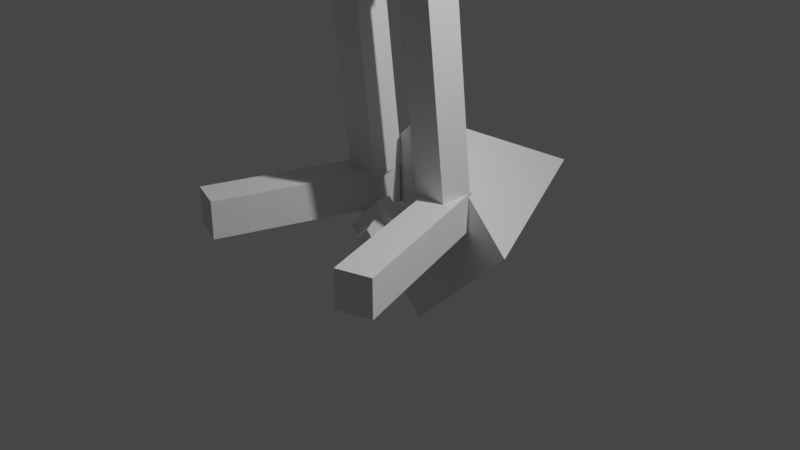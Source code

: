 # Source: MonotoriTestBuneco.blend  (saved by Blender 2.81.16; exported with 4.5.12 LTS)
import bpy
from mathutils import Matrix  # noqa: F401  (used for matrix-valued properties, if any)

bpy.ops.wm.read_factory_settings(use_empty=True)
scene = bpy.context.scene
scene.name = 'Scene'

# ---- collections
col_collection = bpy.data.collections.new('Collection'); scene.collection.children.link(col_collection)
col_rigcontrollers = bpy.data.collections.new('RigControllers'); scene.collection.children.link(col_rigcontrollers)

# ---- world
world_world = bpy.data.worlds.new('World'); scene.world = world_world
world_world.use_nodes = True; world_world.node_tree.nodes.clear()
_N = world_world.node_tree.nodes; _L = world_world.node_tree.links
n0 = _N.new('ShaderNodeOutputWorld'); n0.name = 'World Output'; n0.location = (300, 300)
n1 = _N.new('ShaderNodeBackground'); n1.name = 'Background'; n1.location = (10, 300)
n1.inputs[0].default_value = (0.05088, 0.05088, 0.05088, 1.0)
_L.new(n1.outputs[0], n0.inputs[0])
n0.is_active_output = True
world_world.color = (0.05088, 0.05088, 0.05088)
world_world.use_sun_shadow = False
world_world.sun_shadow_jitter_overblur = 0.0

# ---- cameras
cam_camera = bpy.data.cameras.new('Camera')
cam_camera.clip_end = 100.0
cam_camera.ortho_scale = 7.314

# ---- lights
light_light = bpy.data.lights.new('Light', 'POINT')
light_light.transmission_factor = 0.0
light_light.energy = 1000.0
light_light.shadow_soft_size = 0.1
light_light.shadow_maximum_resolution = 0.006
light_light.use_absolute_resolution = True

# ---- meshes
me_cube = bpy.data.meshes.new('Cube')
me_cube.from_pydata([(0.5216, -0.3195, -1.203), (1.0, -0.558, 1.0), (0.5216, 0.8221, -1.203), (1.0, 0.7906, 1.0), (0.6579, 0.1329, 0.4524), (0.7205, 0.1335, 0.8127), (0.65, 0.4985, 0.4531), (0.7125, 0.4991, 0.8134), (3.287, 0.01023, -0.004151), (3.35, 0.01091, 0.3561), (3.28, 0.3758, -0.00347), (3.342, 0.3765, 0.3568), (3.265, 0.01139, 0.05567), (3.191, 0.01139, 0.3529), (3.265, 0.3177, 0.05567), (3.191, 0.3177, 0.3529), (4.68, -0.3326, 0.4082), (4.606, -0.3326, 0.7054), (4.68, -0.02635, 0.4082), (4.606, -0.02635, 0.7054), (4.705, -0.5137, 0.2382), (4.515, -0.5137, 1.008), (4.705, 0.2788, 0.2382), (4.515, 0.2788, 1.008), (5.475, -0.5137, 0.4283), (5.284, -0.5137, 1.198), (5.475, 0.2788, 0.4283), (5.284, 0.2788, 1.198), (0.2046, 0.3807, 0.8212), (0.2046, 0.0756, 1.845), (0.2046, 0.762, 0.9349), (0.2046, 0.4569, 1.958), (0.4588, -0.2759, -2.168), (0.7128, -0.2759, -1.21), (0.4588, 0.8264, -2.168), (0.7128, 0.8264, -1.21), (0.2754, -0.3864, -4.927), (0.2754, -0.0001579, -2.085), (0.2754, 0.1916, -5.006), (0.2754, 0.5778, -2.163), (0.708, -0.3864, -4.927), (0.708, -0.0001579, -2.085), (0.708, 0.1916, -5.006), (0.708, 0.5778, -2.163), (0.2957, -0.04964, -7.63), (0.2957, -0.3515, -4.998), (0.2957, 0.3156, -7.588), (0.2957, 0.01374, -4.956), (0.6704, -0.04964, -7.63), (0.6704, -0.3515, -4.998), (0.6704, 0.3156, -7.588), (0.6704, 0.01374, -4.956), (0.9128, -1.627, -8.006), (0.9128, -1.627, -7.595), (0.2775, 0.2695, -8.006), (0.2775, 0.2695, -7.595), (1.274, -1.506, -8.006), (1.274, -1.506, -7.595), (0.6385, 0.3904, -8.006), (0.6385, 0.3904, -7.595), (1.0, -1.0, 1.809), (1.0, -1.0, 3.809), (1.0, 1.0, 1.809), (1.0, 1.0, 3.809), (0.647, 0.8221, 0.2337), (0.647, -0.3195, 0.2337), (-0.5216, -0.3195, -1.203), (-1.0, -0.558, 1.0), (-0.5216, 0.8221, -1.203), (-1.0, 0.7906, 1.0), (-0.6579, 0.1329, 0.4524), (-0.7205, 0.1335, 0.8127), (-0.65, 0.4985, 0.4531), (-0.7125, 0.4991, 0.8134), (-3.287, 0.01023, -0.004151), (-3.35, 0.01091, 0.3561), (-3.28, 0.3758, -0.00347), (-3.342, 0.3765, 0.3568), (-3.265, 0.01139, 0.05567), (-3.191, 0.01139, 0.3529), (-3.265, 0.3177, 0.05567), (-3.191, 0.3177, 0.3529), (-4.68, -0.3326, 0.4082), (-4.606, -0.3326, 0.7054), (-4.68, -0.02635, 0.4082), (-4.606, -0.02635, 0.7054), (-4.705, -0.5137, 0.2382), (-4.515, -0.5137, 1.008), (-4.705, 0.2788, 0.2382), (-4.515, 0.2788, 1.008), (-5.475, -0.5137, 0.4283), (-5.284, -0.5137, 1.198), (-5.475, 0.2788, 0.4283), (-5.284, 0.2788, 1.198), (-0.2046, 0.3807, 0.8212), (-0.2046, 0.0756, 1.845), (-0.2046, 0.762, 0.9349), (-0.2046, 0.4569, 1.958), (-0.4588, -0.2759, -2.168), (-0.7128, -0.2759, -1.21), (-0.4588, 0.8264, -2.168), (-0.7128, 0.8264, -1.21), (-0.2754, -0.3864, -4.927), (-0.2754, -0.0001579, -2.085), (-0.2754, 0.1916, -5.006), (-0.2754, 0.5778, -2.163), (-0.708, -0.3864, -4.927), (-0.708, -0.0001579, -2.085), (-0.708, 0.1916, -5.006), (-0.708, 0.5778, -2.163), (-0.2957, -0.04964, -7.63), (-0.2957, -0.3515, -4.998), (-0.2957, 0.3156, -7.588), (-0.2957, 0.01374, -4.956), (-0.6704, -0.04964, -7.63), (-0.6704, -0.3515, -4.998), (-0.6704, 0.3156, -7.588), (-0.6704, 0.01374, -4.956), (-0.9128, -1.627, -8.006), (-0.9128, -1.627, -7.595), (-0.2775, 0.2695, -8.006), (-0.2775, 0.2695, -7.595), (-1.274, -1.506, -8.006), (-1.274, -1.506, -7.595), (-0.6385, 0.3904, -8.006), (-0.6385, 0.3904, -7.595), (-1.0, -1.0, 1.809), (-1.0, -1.0, 3.809), (-1.0, 1.0, 1.809), (-1.0, 1.0, 3.809), (-0.647, 0.8221, 0.2337), (-0.647, -0.3195, 0.2337)], [], [(101, 99, 33, 35), (64, 3, 1, 65), (131, 65, 1, 67), (4, 5, 7, 6), (6, 7, 11, 10), (10, 11, 9, 8), (8, 9, 5, 4), (6, 10, 8, 4), (11, 7, 5, 9), (12, 13, 15, 14), (14, 15, 19, 18), (18, 19, 17, 16), (16, 17, 13, 12), (14, 18, 16, 12), (19, 15, 13, 17), (20, 21, 23, 22), (22, 23, 27, 26), (26, 27, 25, 24), (24, 25, 21, 20), (22, 26, 24, 20), (27, 23, 21, 25), (2, 68, 130, 64), (30, 31, 29, 28), (94, 28, 29, 95), (34, 35, 33, 32), (98, 32, 33, 99), (36, 37, 39, 38), (38, 39, 43, 42), (42, 43, 41, 40), (40, 41, 37, 36), (38, 42, 40, 36), (43, 39, 37, 41), (44, 45, 47, 46), (46, 47, 51, 50), (50, 51, 49, 48), (48, 49, 45, 44), (46, 50, 48, 44), (51, 47, 45, 49), (52, 53, 55, 54), (54, 55, 59, 58), (58, 59, 57, 56), (56, 57, 53, 52), (54, 58, 56, 52), (59, 55, 53, 57), (97, 95, 29, 31), (62, 63, 61, 60), (126, 60, 61, 127), (2, 64, 65, 0), (66, 0, 65, 131), (60, 126, 128, 62), (62, 128, 129, 63), (28, 94, 96, 30), (30, 96, 97, 31), (69, 67, 1, 3), (0, 66, 68, 2), (64, 130, 69, 3), (32, 98, 100, 34), (34, 100, 101, 35), (130, 131, 67, 69), (70, 72, 73, 71), (72, 76, 77, 73), (76, 74, 75, 77), (74, 70, 71, 75), (72, 70, 74, 76), (77, 75, 71, 73), (78, 80, 81, 79), (80, 84, 85, 81), (84, 82, 83, 85), (82, 78, 79, 83), (80, 78, 82, 84), (85, 83, 79, 81), (86, 88, 89, 87), (88, 92, 93, 89), (92, 90, 91, 93), (90, 86, 87, 91), (88, 86, 90, 92), (93, 91, 87, 89), (96, 94, 95, 97), (100, 98, 99, 101), (102, 104, 105, 103), (104, 108, 109, 105), (108, 106, 107, 109), (106, 102, 103, 107), (104, 102, 106, 108), (109, 107, 103, 105), (110, 112, 113, 111), (112, 116, 117, 113), (116, 114, 115, 117), (114, 110, 111, 115), (112, 110, 114, 116), (117, 115, 111, 113), (118, 120, 121, 119), (120, 124, 125, 121), (124, 122, 123, 125), (122, 118, 119, 123), (120, 118, 122, 124), (125, 123, 119, 121), (128, 126, 127, 129), (68, 66, 131, 130), (129, 127, 61, 63)])
_uv = me_cube.uv_layers.new(name='UVMap')
_uv.uv.foreach_set('vector', [0.625, 0.5, 0.625, 0.75, 0.625, 0.75, 0.625, 0.5, 0.5, 0.5, 0.625, 0.5, 0.625, 0.75, 0.5, 0.75, 0.5, 0.75, 0.5, 0.75, 0.625, 0.75, 0.625, 0.75, 0.375, 0.0, 0.625, 0.0, 0.625, 0.25, 0.375, 0.25, 0.375, 0.25, 0.625, 0.25, 0.625, 0.5, 0.375, 0.5, 0.375, 0.5, 0.625, 0.5, 0.625, 0.75, 0.375, 0.75, 0.375, 0.75, 0.625, 0.75, 0.625, 1.0, 0.375, 1.0, 0.125, 0.5, 0.375, 0.5, 0.375, 0.75, 0.125, 0.75, 0.625, 0.5, 0.875, 0.5, 0.875, 0.75, 0.625, 0.75, 0.375, 0.0, 0.625, 0.0, 0.625, 0.25, 0.375, 0.25, 0.375, 0.25, 0.625, 0.25, 0.625, 0.5, 0.375, 0.5, 0.375, 0.5, 0.625, 0.5, 0.625, 0.75, 0.375, 0.75, 0.375, 0.75, 0.625, 0.75, 0.625, 1.0, 0.375, 1.0, 0.125, 0.5, 0.375, 0.5, 0.375, 0.75, 0.125, 0.75, 0.625, 0.5, 0.875, 0.5, 0.875, 0.75, 0.625, 0.75, 0.375, 0.0, 0.625, 0.0, 0.625, 0.25, 0.375, 0.25, 0.375, 0.25, 0.625, 0.25, 0.625, 0.5, 0.375, 0.5, 0.375, 0.5, 0.625, 0.5, 0.625, 0.75, 0.375, 0.75, 0.375, 0.75, 0.625, 0.75, 0.625, 1.0, 0.375, 1.0, 0.125, 0.5, 0.375, 0.5, 0.375, 0.75, 0.125, 0.75, 0.625, 0.5, 0.875, 0.5, 0.875, 0.75, 0.625, 0.75, 0.375, 0.5, 0.375, 0.5, 0.5, 0.5, 0.5, 0.5, 0.375, 0.5, 0.625, 0.5, 0.625, 0.75, 0.375, 0.75, 0.375, 0.75, 0.375, 0.75, 0.625, 0.75, 0.625, 0.75, 0.375, 0.5, 0.625, 0.5, 0.625, 0.75, 0.375, 0.75, 0.375, 0.75, 0.375, 0.75, 0.625, 0.75, 0.625, 0.75, 0.375, 0.0, 0.625, 0.0, 0.625, 0.25, 0.375, 0.25, 0.375, 0.25, 0.625, 0.25, 0.625, 0.5, 0.375, 0.5, 0.375, 0.5, 0.625, 0.5, 0.625, 0.75, 0.375, 0.75, 0.375, 0.75, 0.625, 0.75, 0.625, 1.0, 0.375, 1.0, 0.125, 0.5, 0.375, 0.5, 0.375, 0.75, 0.125, 0.75, 0.625, 0.5, 0.875, 0.5, 0.875, 0.75, 0.625, 0.75, 0.375, 0.0, 0.625, 0.0, 0.625, 0.25, 0.375, 0.25, 0.375, 0.25, 0.625, 0.25, 0.625, 0.5, 0.375, 0.5, 0.375, 0.5, 0.625, 0.5, 0.625, 0.75, 0.375, 0.75, 0.375, 0.75, 0.625, 0.75, 0.625, 1.0, 0.375, 1.0, 0.125, 0.5, 0.375, 0.5, 0.375, 0.75, 0.125, 0.75, 0.625, 0.5, 0.875, 0.5, 0.875, 0.75, 0.625, 0.75, 0.375, 0.0, 0.625, 0.0, 0.625, 0.25, 0.375, 0.25, 0.375, 0.25, 0.625, 0.25, 0.625, 0.5, 0.375, 0.5, 0.375, 0.5, 0.625, 0.5, 0.625, 0.75, 0.375, 0.75, 0.375, 0.75, 0.625, 0.75, 0.625, 1.0, 0.375, 1.0, 0.125, 0.5, 0.375, 0.5, 0.375, 0.75, 0.125, 0.75, 0.625, 0.5, 0.875, 0.5, 0.875, 0.75, 0.625, 0.75, 0.625, 0.5, 0.625, 0.75, 0.625, 0.75, 0.625, 0.5, 0.375, 0.5, 0.625, 0.5, 0.625, 0.75, 0.375, 0.75, 0.375, 0.75, 0.375, 0.75, 0.625, 0.75, 0.625, 0.75, 0.375, 0.5, 0.5, 0.5, 0.5, 0.75, 0.375, 0.75, 0.375, 0.75, 0.375, 0.75, 0.5, 0.75, 0.5, 0.75, 0.375, 0.75, 0.375, 0.75, 0.375, 0.5, 0.375, 0.5, 0.375, 0.5, 0.375, 0.5, 0.625, 0.5, 0.625, 0.5, 0.375, 0.75, 0.375, 0.75, 0.375, 0.5, 0.375, 0.5, 0.375, 0.5, 0.375, 0.5, 0.625, 0.5, 0.625, 0.5, 0.625, 0.5, 0.625, 0.75, 0.625, 0.75, 0.625, 0.5, 0.375, 0.75, 0.375, 0.75, 0.375, 0.5, 0.375, 0.5, 0.5, 0.5, 0.5, 0.5, 0.625, 0.5, 0.625, 0.5, 0.375, 0.75, 0.375, 0.75, 0.375, 0.5, 0.375, 0.5, 0.375, 0.5, 0.375, 0.5, 0.625, 0.5, 0.625, 0.5, 0.5, 0.5, 0.5, 0.75, 0.625, 0.75, 0.625, 0.5, 0.375, 0.0, 0.375, 0.25, 0.625, 0.25, 0.625, 0.0, 0.375, 0.25, 0.375, 0.5, 0.625, 0.5, 0.625, 0.25, 0.375, 0.5, 0.375, 0.75, 0.625, 0.75, 0.625, 0.5, 0.375, 0.75, 0.375, 1.0, 0.625, 1.0, 0.625, 0.75, 0.125, 0.5, 0.125, 0.75, 0.375, 0.75, 0.375, 0.5, 0.625, 0.5, 0.625, 0.75, 0.875, 0.75, 0.875, 0.5, 0.375, 0.0, 0.375, 0.25, 0.625, 0.25, 0.625, 0.0, 0.375, 0.25, 0.375, 0.5, 0.625, 0.5, 0.625, 0.25, 0.375, 0.5, 0.375, 0.75, 0.625, 0.75, 0.625, 0.5, 0.375, 0.75, 0.375, 1.0, 0.625, 1.0, 0.625, 0.75, 0.125, 0.5, 0.125, 0.75, 0.375, 0.75, 0.375, 0.5, 0.625, 0.5, 0.625, 0.75, 0.875, 0.75, 0.875, 0.5, 0.375, 0.0, 0.375, 0.25, 0.625, 0.25, 0.625, 0.0, 0.375, 0.25, 0.375, 0.5, 0.625, 0.5, 0.625, 0.25, 0.375, 0.5, 0.375, 0.75, 0.625, 0.75, 0.625, 0.5, 0.375, 0.75, 0.375, 1.0, 0.625, 1.0, 0.625, 0.75, 0.125, 0.5, 0.125, 0.75, 0.375, 0.75, 0.375, 0.5, 0.625, 0.5, 0.625, 0.75, 0.875, 0.75, 0.875, 0.5, 0.375, 0.5, 0.375, 0.75, 0.625, 0.75, 0.625, 0.5, 0.375, 0.5, 0.375, 0.75, 0.625, 0.75, 0.625, 0.5, 0.375, 0.0, 0.375, 0.25, 0.625, 0.25, 0.625, 0.0, 0.375, 0.25, 0.375, 0.5, 0.625, 0.5, 0.625, 0.25, 0.375, 0.5, 0.375, 0.75, 0.625, 0.75, 0.625, 0.5, 0.375, 0.75, 0.375, 1.0, 0.625, 1.0, 0.625, 0.75, 0.125, 0.5, 0.125, 0.75, 0.375, 0.75, 0.375, 0.5, 0.625, 0.5, 0.625, 0.75, 0.875, 0.75, 0.875, 0.5, 0.375, 0.0, 0.375, 0.25, 0.625, 0.25, 0.625, 0.0, 0.375, 0.25, 0.375, 0.5, 0.625, 0.5, 0.625, 0.25, 0.375, 0.5, 0.375, 0.75, 0.625, 0.75, 0.625, 0.5, 0.375, 0.75, 0.375, 1.0, 0.625, 1.0, 0.625, 0.75, 0.125, 0.5, 0.125, 0.75, 0.375, 0.75, 0.375, 0.5, 0.625, 0.5, 0.625, 0.75, 0.875, 0.75, 0.875, 0.5, 0.375, 0.0, 0.375, 0.25, 0.625, 0.25, 0.625, 0.0, 0.375, 0.25, 0.375, 0.5, 0.625, 0.5, 0.625, 0.25, 0.375, 0.5, 0.375, 0.75, 0.625, 0.75, 0.625, 0.5, 0.375, 0.75, 0.375, 1.0, 0.625, 1.0, 0.625, 0.75, 0.125, 0.5, 0.125, 0.75, 0.375, 0.75, 0.375, 0.5, 0.625, 0.5, 0.625, 0.75, 0.875, 0.75, 0.875, 0.5, 0.375, 0.5, 0.375, 0.75, 0.625, 0.75, 0.625, 0.5, 0.375, 0.5, 0.375, 0.75, 0.5, 0.75, 0.5, 0.5, 0.625, 0.5, 0.625, 0.75, 0.625, 0.75, 0.625, 0.5])
me_cube.use_remesh_fix_poles = True
me_cube.use_remesh_preserve_attributes = False
me_cube.use_mirror_vertex_groups = False
me_cube.update()
me_circle = bpy.data.meshes.new('Circle')
me_circle.from_pydata([(0.0, 0.5669, 0.5393), (-0.766, 1.49e-08, 0.5393), (-0.7517, 5.96e-08, -0.809), (0.7517, 5.96e-08, -0.809), (0.766, 2.98e-08, 0.5393), (5.96e-08, 0.5669, -0.809), (-0.4666, 0.4101, -0.809), (0.4666, 0.4101, -0.809), (-0.4755, 0.4101, 0.5393), (0.4755, 0.4101, 0.5393)], [(8, 0), (2, 1), (6, 2), (4, 3), (9, 4), (7, 5), (5, 6), (3, 7), (1, 8), (0, 9)], [])
_uv = me_circle.uv_layers.new(name='UVMap')
_uv.uv.foreach_set('vector', [])
me_circle.use_remesh_fix_poles = True
me_circle.use_remesh_preserve_attributes = False
me_circle.use_mirror_vertex_groups = False
me_circle.update()
me_cone = bpy.data.meshes.new('Cone')
me_cone.from_pydata([(-2.623e-08, -0.2979, 0.4012), (0.2803, -0.2979, 0.1208), (-5.352e-08, -0.2979, -0.1595), (-0.2803, -0.2979, 0.1208), (1.122e-08, -2.636, 0.1208), (1.122e-08, -0.2979, 1.29), (1.169, -0.2979, 0.1208), (-9.097e-08, -0.2979, -1.048), (-1.169, -0.2979, 0.1208), (-2.623e-08, 0.1329, 0.4012), (0.2803, 0.1329, 0.1208), (-5.352e-08, 0.1329, -0.1595), (-0.2803, 0.1329, 0.1208), (-2.623e-08, 0.2764, 0.4012), (0.2803, 0.2764, 0.1208), (-5.352e-08, 0.2764, -0.1595), (-0.2803, 0.2764, 0.1208), (-2.676e-08, 0.1329, 0.5405), (0.4196, 0.1329, 0.1208), (-6.761e-08, 0.1329, -0.2988), (-0.4196, 0.1329, 0.1208), (-2.676e-08, 0.2764, 0.5405), (0.4196, 0.2764, 0.1208), (-6.761e-08, 0.2764, -0.2988), (-0.4196, 0.2764, 0.1208), (-2.573e-08, 0.436, 0.2683), (0.1475, 0.436, 0.1208), (-4.009e-08, 0.436, -0.02666), (-0.1475, 0.436, 0.1208)], [], [(5, 4, 6), (6, 4, 7), (7, 4, 8), (8, 4, 5), (3, 0, 9, 12), (1, 0, 5, 6), (2, 1, 6, 7), (3, 2, 7, 8), (0, 3, 8, 5), (11, 12, 20, 19), (1, 2, 11, 10), (2, 3, 12, 11), (0, 1, 10, 9), (15, 16, 28, 27), (14, 13, 21, 22), (16, 15, 23, 24), (10, 11, 19, 18), (18, 19, 23, 22), (19, 20, 24, 23), (17, 18, 22, 21), (20, 17, 21, 24), (13, 16, 24, 21), (9, 10, 18, 17), (15, 14, 22, 23), (12, 9, 17, 20), (25, 26, 27, 28), (13, 14, 26, 25), (16, 13, 25, 28), (14, 15, 27, 26)])
_uv = me_cone.uv_layers.new(name='UVMap')
_uv.uv.foreach_set('vector', [0.25, 0.49, 0.25, 0.25, 0.49, 0.25, 0.49, 0.25, 0.25, 0.25, 0.25, 0.01, 0.25, 0.01, 0.25, 0.25, 0.01, 0.25, 0.01, 0.25, 0.25, 0.25, 0.25, 0.49, 0.6924, 0.25, 0.75, 0.3076, 0.75, 0.3076, 0.6924, 0.25, 0.8076, 0.25, 0.75, 0.3076, 0.75, 0.49, 0.99, 0.25, 0.75, 0.1924, 0.8076, 0.25, 0.99, 0.25, 0.75, 0.01, 0.6924, 0.25, 0.75, 0.1924, 0.75, 0.01, 0.51, 0.25, 0.75, 0.3076, 0.6924, 0.25, 0.51, 0.25, 0.75, 0.49, 0.75, 0.1924, 0.6924, 0.25, 0.6924, 0.25, 0.75, 0.1924, 0.8076, 0.25, 0.75, 0.1924, 0.75, 0.1924, 0.8076, 0.25, 0.75, 0.1924, 0.6924, 0.25, 0.6924, 0.25, 0.75, 0.1924, 0.75, 0.3076, 0.8076, 0.25, 0.8076, 0.25, 0.75, 0.3076, 0.75, 0.1924, 0.6924, 0.25, 0.6924, 0.25, 0.75, 0.1924, 0.8076, 0.25, 0.75, 0.3076, 0.75, 0.3076, 0.8076, 0.25, 0.6924, 0.25, 0.75, 0.1924, 0.75, 0.1924, 0.6924, 0.25, 0.8076, 0.25, 0.75, 0.1924, 0.75, 0.1924, 0.8076, 0.25, 0.8076, 0.25, 0.75, 0.1924, 0.75, 0.1924, 0.8076, 0.25, 0.75, 0.1924, 0.6924, 0.25, 0.6924, 0.25, 0.75, 0.1924, 0.75, 0.3076, 0.8076, 0.25, 0.8076, 0.25, 0.75, 0.3076, 0.6924, 0.25, 0.75, 0.3076, 0.75, 0.3076, 0.6924, 0.25, 0.75, 0.3076, 0.6924, 0.25, 0.6924, 0.25, 0.75, 0.3076, 0.75, 0.3076, 0.8076, 0.25, 0.8076, 0.25, 0.75, 0.3076, 0.75, 0.1924, 0.8076, 0.25, 0.8076, 0.25, 0.75, 0.1924, 0.6924, 0.25, 0.75, 0.3076, 0.75, 0.3076, 0.6924, 0.25, 0.75, 0.3076, 0.8076, 0.25, 0.75, 0.1924, 0.6924, 0.25, 0.75, 0.3076, 0.8076, 0.25, 0.8076, 0.25, 0.75, 0.3076, 0.6924, 0.25, 0.75, 0.3076, 0.75, 0.3076, 0.6924, 0.25, 0.8076, 0.25, 0.75, 0.1924, 0.75, 0.1924, 0.8076, 0.25])
me_cone.use_remesh_fix_poles = True
me_cone.use_remesh_preserve_attributes = False
me_cone.use_mirror_vertex_groups = False
me_cone.update()
me_sphere = bpy.data.meshes.new('Sphere')
me_sphere.from_pydata([(0.07034, 0.1287, 0.1156), (-0.0872, 0.1342, -0.09628), (0.1045, 0.04434, 0.1483), (0.1291, 0.1085, 0.08028), (0.1191, 0.1436, -0.009244), (0.07713, 0.1402, -0.09629), (0.01454, 0.09925, -0.1575), (-0.05194, 0.0317, -0.1766), (0.1652, 0.04727, 0.07311), (0.1817, 0.03753, -0.02165), (0.1494, 0.01773, -0.1106), (0.07715, -0.006814, -0.1699), (-0.0158, -0.02954, -0.1837), (0.1576, -0.01916, 0.09835), (0.1685, -0.07753, 0.02206), (0.1342, -0.1151, -0.06015), (0.06396, -0.1219, -0.1262), (-0.02342, -0.09597, -0.1585), (-0.1045, -0.04434, -0.1483), (0.1107, -0.05187, 0.1412), (0.0872, -0.1342, 0.09628), (0.04035, -0.1806, 0.02556), (-0.01732, -0.1785, -0.05201), (-0.07034, -0.1287, -0.1156), (0.05194, -0.0317, 0.1766), (-0.01454, -0.09925, 0.1575), (-0.07713, -0.1402, 0.09629), (-0.1191, -0.1436, 0.009244), (-0.1291, -0.1085, -0.08028), (0.0158, 0.02954, 0.1837), (-0.07715, 0.006815, 0.1699), (-0.1494, -0.01773, 0.1106), (-0.1817, -0.03753, 0.02165), (-0.1652, -0.04727, -0.07311), (0.02342, 0.09597, 0.1585), (-0.06396, 0.1219, 0.1262), (-0.1342, 0.1151, 0.06015), (-0.1685, 0.07753, -0.02206), (-0.1576, 0.01916, -0.09835), (0.01732, 0.1785, 0.05201), (-0.04035, 0.1806, -0.02556), (-0.1107, 0.05187, -0.1412)], [], [(41, 1, 6, 7), (40, 39, 4, 5), (0, 2, 3), (18, 41, 7), (1, 40, 5, 6), (39, 0, 3, 4), (3, 2, 8), (18, 7, 12), (6, 5, 10, 11), (4, 3, 8, 9), (7, 6, 11, 12), (5, 4, 9, 10), (18, 12, 17), (11, 10, 15, 16), (9, 8, 13, 14), (12, 11, 16, 17), (10, 9, 14, 15), (8, 2, 13), (18, 17, 23), (16, 15, 21, 22), (14, 13, 19, 20), (17, 16, 22, 23), (15, 14, 20, 21), (13, 2, 19), (18, 23, 28), (22, 21, 26, 27), (20, 19, 24, 25), (23, 22, 27, 28), (21, 20, 25, 26), (19, 2, 24), (27, 26, 31, 32), (25, 24, 29, 30), (28, 27, 32, 33), (26, 25, 30, 31), (24, 2, 29), (18, 28, 33), (30, 29, 34, 35), (33, 32, 37, 38), (31, 30, 35, 36), (29, 2, 34), (18, 33, 38), (32, 31, 36, 37), (38, 37, 1, 41), (36, 35, 39, 40), (34, 2, 0), (18, 38, 41), (37, 36, 40, 1), (35, 34, 0, 39)])
_uv = me_sphere.uv_layers.new(name='UVMap')
_uv.uv.foreach_set('vector', [0.75, 0.1667, 0.75, 0.3333, 0.625, 0.3333, 0.625, 0.1667, 0.75, 0.5, 0.75, 0.6667, 0.625, 0.6667, 0.625, 0.5, 0.75, 0.8333, 0.6875, 1.0, 0.625, 0.8333, 0.6875, 0.0, 0.75, 0.1667, 0.625, 0.1667, 0.75, 0.3333, 0.75, 0.5, 0.625, 0.5, 0.625, 0.3333, 0.75, 0.6667, 0.75, 0.8333, 0.625, 0.8333, 0.625, 0.6667, 0.625, 0.8333, 0.5625, 1.0, 0.5, 0.8333, 0.5625, 0.0, 0.625, 0.1667, 0.5, 0.1667, 0.625, 0.3333, 0.625, 0.5, 0.5, 0.5, 0.5, 0.3333, 0.625, 0.6667, 0.625, 0.8333, 0.5, 0.8333, 0.5, 0.6667, 0.625, 0.1667, 0.625, 0.3333, 0.5, 0.3333, 0.5, 0.1667, 0.625, 0.5, 0.625, 0.6667, 0.5, 0.6667, 0.5, 0.5, 0.4375, 0.0, 0.5, 0.1667, 0.375, 0.1667, 0.5, 0.3333, 0.5, 0.5, 0.375, 0.5, 0.375, 0.3333, 0.5, 0.6667, 0.5, 0.8333, 0.375, 0.8333, 0.375, 0.6667, 0.5, 0.1667, 0.5, 0.3333, 0.375, 0.3333, 0.375, 0.1667, 0.5, 0.5, 0.5, 0.6667, 0.375, 0.6667, 0.375, 0.5, 0.5, 0.8333, 0.4375, 1.0, 0.375, 0.8333, 0.3125, 0.0, 0.375, 0.1667, 0.25, 0.1667, 0.375, 0.3333, 0.375, 0.5, 0.25, 0.5, 0.25, 0.3333, 0.375, 0.6667, 0.375, 0.8333, 0.25, 0.8333, 0.25, 0.6667, 0.375, 0.1667, 0.375, 0.3333, 0.25, 0.3333, 0.25, 0.1667, 0.375, 0.5, 0.375, 0.6667, 0.25, 0.6667, 0.25, 0.5, 0.375, 0.8333, 0.3125, 1.0, 0.25, 0.8333, 0.1875, 0.0, 0.25, 0.1667, 0.125, 0.1667, 0.25, 0.3333, 0.25, 0.5, 0.125, 0.5, 0.125, 0.3333, 0.25, 0.6667, 0.25, 0.8333, 0.125, 0.8333, 0.125, 0.6667, 0.25, 0.1667, 0.25, 0.3333, 0.125, 0.3333, 0.125, 0.1667, 0.25, 0.5, 0.25, 0.6667, 0.125, 0.6667, 0.125, 0.5, 0.25, 0.8333, 0.1875, 1.0, 0.125, 0.8333, 0.125, 0.3333, 0.125, 0.5, 0.0, 0.5, 0.0, 0.3333, 0.125, 0.6667, 0.125, 0.8333, 0.0, 0.8333, 0.0, 0.6667, 0.125, 0.1667, 0.125, 0.3333, 0.0, 0.3333, 0.0, 0.1667, 0.125, 0.5, 0.125, 0.6667, 0.0, 0.6667, 0.0, 0.5, 0.125, 0.8333, 0.0625, 1.0, 0.0, 0.8333, 0.0625, 0.0, 0.125, 0.1667, 0.0, 0.1667, 1.0, 0.6667, 1.0, 0.8333, 0.875, 0.8333, 0.875, 0.6667, 1.0, 0.1667, 1.0, 0.3333, 0.875, 0.3333, 0.875, 0.1667, 1.0, 0.5, 1.0, 0.6667, 0.875, 0.6667, 0.875, 0.5, 1.0, 0.8333, 0.9375, 1.0, 0.875, 0.8333, 0.9375, 0.0, 1.0, 0.1667, 0.875, 0.1667, 1.0, 0.3333, 1.0, 0.5, 0.875, 0.5, 0.875, 0.3333, 0.875, 0.1667, 0.875, 0.3333, 0.75, 0.3333, 0.75, 0.1667, 0.875, 0.5, 0.875, 0.6667, 0.75, 0.6667, 0.75, 0.5, 0.875, 0.8333, 0.8125, 1.0, 0.75, 0.8333, 0.8125, 0.0, 0.875, 0.1667, 0.75, 0.1667, 0.875, 0.3333, 0.875, 0.5, 0.75, 0.5, 0.75, 0.3333, 0.875, 0.6667, 0.875, 0.8333, 0.75, 0.8333, 0.75, 0.6667])
me_sphere.use_remesh_fix_poles = True
me_sphere.use_remesh_preserve_attributes = False
me_sphere.use_mirror_vertex_groups = False
me_sphere.update()
arm_armature = bpy.data.armatures.new('Armature')  # bones are not reproduced

# ---- objects
ob_cube = bpy.data.objects.new('Cube', me_cube)
ob_light = bpy.data.objects.new('Light', light_light)
ob_camera = bpy.data.objects.new('Camera', cam_camera)
ob_armature = bpy.data.objects.new('Armature', arm_armature)
ob_hand_controler = bpy.data.objects.new('Hand Controler', me_circle)
ob_jointcontrol = bpy.data.objects.new('JointControl', me_cone)
ob_footcontrol = bpy.data.objects.new('FootControl', me_sphere)

# ---- transforms, parenting, visibility, modifiers, constraints
ob_cube.parent = ob_armature
ob_cube.location = (0.0, 0.0, 8.0)
ob_cube.lineart.crease_threshold = 0.0
_vg = ob_cube.vertex_groups.new(name='DownSpine')
_vg.add([32, 33, 34, 35, 98, 99, 100, 101], 1.0, 'REPLACE')
_vg = ob_cube.vertex_groups.new(name='MainSpine')
_vg.add([0, 2, 64, 65, 66, 68, 130, 131], 1.0, 'REPLACE')
_vg = ob_cube.vertex_groups.new(name='UpSpine')
_vg.add([1, 3, 64, 65, 67, 69, 130, 131], 1.0, 'REPLACE')
_vg = ob_cube.vertex_groups.new(name='Neck')
_vg.add([28, 29, 30, 31, 94, 95, 96, 97], 1.0, 'REPLACE')
_vg = ob_cube.vertex_groups.new(name='Head')
_vg.add([60, 61, 62, 63, 126, 127, 128, 129], 1.0, 'REPLACE')
_vg = ob_cube.vertex_groups.new(name='Shoulder.L')
_vg.add([4, 5, 6, 7, 8, 9, 10, 11], 1.0, 'REPLACE')
_vg = ob_cube.vertex_groups.new(name='Forearm.L')
_vg.add([12, 13, 14, 15, 16, 17, 18, 19], 1.0, 'REPLACE')
_vg = ob_cube.vertex_groups.new(name='Hand.L')
_vg.add([20, 21, 22, 23, 24, 25, 26, 27], 1.0, 'REPLACE')
_vg = ob_cube.vertex_groups.new(name='Shoulder.R')
_vg.add([70, 71, 72, 73, 74, 75, 76, 77], 1.0, 'REPLACE')
_vg = ob_cube.vertex_groups.new(name='Forearm.R')
_vg.add([78, 79, 80, 81, 82, 83, 84, 85], 1.0, 'REPLACE')
_vg = ob_cube.vertex_groups.new(name='Hand.R')
_vg.add([86, 87, 88, 89, 90, 91, 92, 93], 1.0, 'REPLACE')
_vg = ob_cube.vertex_groups.new(name='Femur.L')
_vg.add([36, 37, 38, 39, 40, 41, 42, 43], 1.0, 'REPLACE')
_vg = ob_cube.vertex_groups.new(name='Tibia.L')
_vg.add([44, 45, 46, 47, 48, 49, 50, 51], 1.0, 'REPLACE')
_vg = ob_cube.vertex_groups.new(name='Foot.L')
_vg.add([52, 53, 54, 55, 56, 57, 58, 59], 1.0, 'REPLACE')
_vg = ob_cube.vertex_groups.new(name='Femur.R')
_vg.add([102, 103, 104, 105, 106, 107, 108, 109], 1.0, 'REPLACE')
_vg = ob_cube.vertex_groups.new(name='Tibia.R')
_vg.add([110, 111, 112, 113, 114, 115, 116, 117], 1.0, 'REPLACE')
_vg = ob_cube.vertex_groups.new(name='Foot.R')
_vg.add([118, 119, 120, 121, 122, 123, 124, 125], 1.0, 'REPLACE')
_m = ob_cube.modifiers.new('Armature', 'ARMATURE')
_m.object = ob_armature
ob_light.location = (4.076, 1.005, 5.904)
ob_light.rotation_euler = (0.6503, 0.05522, 1.866)
ob_light.lock_rotations_4d = False
ob_light.empty_display_type = 'ARROWS'
ob_light.color = (0.0, 0.0, 0.0, 0.0)
ob_light.lineart.crease_threshold = 0.0
ob_camera.location = (7.359, -6.926, 4.958)
ob_camera.rotation_euler = (1.109, 0.0, 0.8149)
ob_camera.lock_rotations_4d = False
ob_camera.empty_display_type = 'ARROWS'
ob_camera.color = (0.0, 0.0, 0.0, 0.0)
ob_camera.display_type = 'WIRE'
ob_camera.lineart.crease_threshold = 0.0
ob_armature.location = (0.0, 0.0, 0.0)
ob_armature.display_type = 'WIRE'
ob_armature.show_in_front = True
ob_armature.lineart.crease_threshold = 0.0
ob_hand_controler.location = (0.0, 0.0, 0.0)
ob_hand_controler.rotation_euler = (1.571, -0.0, 0.0)
ob_hand_controler.color = (1.0, 0.0648, 0.8651, 1.0)
ob_hand_controler.display_type = 'SOLID'
ob_hand_controler.show_in_front = True
ob_hand_controler.lineart.crease_threshold = 0.0
ob_jointcontrol.location = (0.0, 0.0, 0.0)
ob_jointcontrol.rotation_euler = (3.142, 2.22e-16, 2.22e-16)
ob_jointcontrol.lineart.crease_threshold = 0.0
ob_footcontrol.location = (0.0, 0.0, 0.0)
ob_footcontrol.color = (1.0, 0.03121, 0.8759, 1.0)
ob_footcontrol.display_type = 'WIRE'
ob_footcontrol.lineart.crease_threshold = 0.0

# ---- collection membership
scene.collection.objects.link(ob_cube)
col_collection.objects.link(ob_light)
col_collection.objects.link(ob_camera)
col_collection.objects.link(ob_armature)
col_rigcontrollers.objects.link(ob_hand_controler)
col_rigcontrollers.objects.link(ob_jointcontrol)
col_rigcontrollers.objects.link(ob_footcontrol)

# ---- scene / render settings (as saved in the file)
scene.camera = ob_camera
scene.frame_start = 1; scene.frame_end = 551; scene.frame_set(551)
scene.render.engine = 'BLENDER_EEVEE_NEXT'
scene.cycles.use_denoising = False
scene.cycles.samples = 128
scene.cycles.sampling_pattern = 'TABULATED_SOBOL'
scene.cycles.use_adaptive_sampling = False
scene.cycles.use_light_tree = False
scene.view_settings.view_transform = 'Filmic'
bpy.context.view_layer.update()
